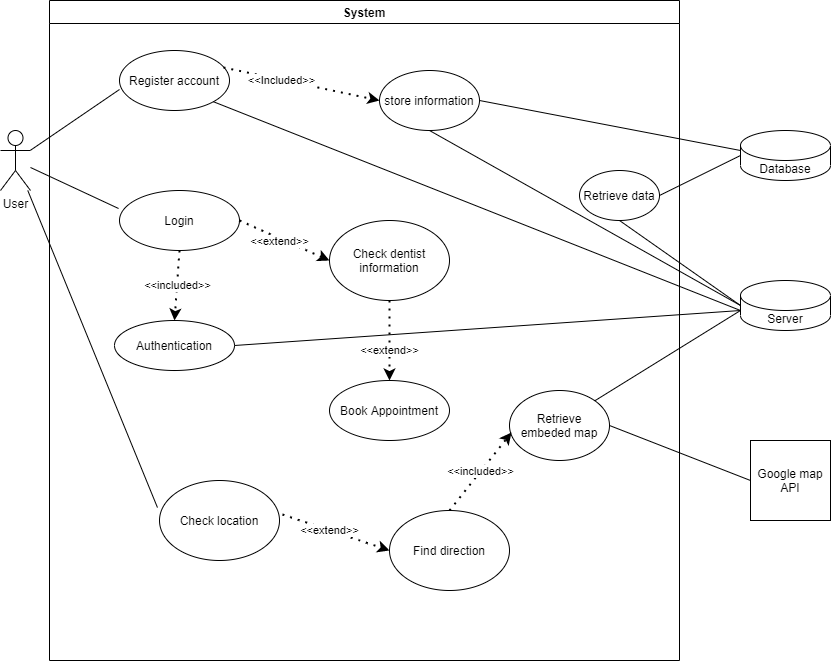

The diagram above was exported from draw.io. Its source (the exported page's mxGraphModel, read from the mxfile embedded in the PNG):
<mxGraphModel dx="1422" dy="688" grid="1" gridSize="10" guides="1" tooltips="1" connect="1" arrows="1" fold="1" page="1" pageScale="1" pageWidth="850" pageHeight="1100" math="0" shadow="0">
  <root>
    <mxCell id="0" />
    <mxCell id="1" parent="0" />
    <mxCell id="0HoLvP3fcfu41MpPzIHn-1" value="User" style="shape=umlActor;verticalLabelPosition=bottom;verticalAlign=top;html=1;outlineConnect=0;" parent="1" vertex="1">
      <mxGeometry x="60" y="200" width="30" height="60" as="geometry" />
    </mxCell>
    <mxCell id="0HoLvP3fcfu41MpPzIHn-2" value="System" style="swimlane;" parent="1" vertex="1">
      <mxGeometry x="109" y="70" width="630" height="660" as="geometry" />
    </mxCell>
    <mxCell id="c3C_-2bLnuumvusPvA62-4" value="Register account" style="ellipse;whiteSpace=wrap;html=1;" parent="0HoLvP3fcfu41MpPzIHn-2" vertex="1">
      <mxGeometry x="70" y="50" width="110" height="60" as="geometry" />
    </mxCell>
    <mxCell id="c3C_-2bLnuumvusPvA62-7" value="store information" style="ellipse;whiteSpace=wrap;html=1;" parent="0HoLvP3fcfu41MpPzIHn-2" vertex="1">
      <mxGeometry x="330" y="70" width="100" height="60" as="geometry" />
    </mxCell>
    <mxCell id="c3C_-2bLnuumvusPvA62-15" value="" style="endArrow=classic;html=1;rounded=0;dashed=1;html=1;dashPattern=1 3;strokeWidth=2;exitX=0.945;exitY=0.283;exitDx=0;exitDy=0;exitPerimeter=0;entryX=0;entryY=0.5;entryDx=0;entryDy=0;" parent="0HoLvP3fcfu41MpPzIHn-2" source="c3C_-2bLnuumvusPvA62-4" target="c3C_-2bLnuumvusPvA62-7" edge="1">
      <mxGeometry width="50" height="50" relative="1" as="geometry">
        <mxPoint x="350" y="230" as="sourcePoint" />
        <mxPoint x="300" y="150" as="targetPoint" />
      </mxGeometry>
    </mxCell>
    <mxCell id="c3C_-2bLnuumvusPvA62-45" value="&amp;lt;&amp;lt;Included&amp;gt;&amp;gt;" style="edgeLabel;html=1;align=center;verticalAlign=middle;resizable=0;points=[];" parent="c3C_-2bLnuumvusPvA62-15" vertex="1" connectable="0">
      <mxGeometry x="-0.2615" relative="1" as="geometry">
        <mxPoint as="offset" />
      </mxGeometry>
    </mxCell>
    <mxCell id="c3C_-2bLnuumvusPvA62-21" value="Login" style="ellipse;whiteSpace=wrap;html=1;" parent="0HoLvP3fcfu41MpPzIHn-2" vertex="1">
      <mxGeometry x="70" y="190" width="120" height="60" as="geometry" />
    </mxCell>
    <mxCell id="c3C_-2bLnuumvusPvA62-24" value="Authentication" style="ellipse;whiteSpace=wrap;html=1;" parent="0HoLvP3fcfu41MpPzIHn-2" vertex="1">
      <mxGeometry x="65" y="320" width="120" height="50" as="geometry" />
    </mxCell>
    <mxCell id="c3C_-2bLnuumvusPvA62-16" value="&amp;lt;&amp;lt;included&amp;gt;&amp;gt;" style="endArrow=classic;html=1;rounded=0;dashed=1;html=1;dashPattern=1 3;strokeWidth=2;entryX=0.5;entryY=0;entryDx=0;entryDy=0;exitX=0.5;exitY=1;exitDx=0;exitDy=0;" parent="0HoLvP3fcfu41MpPzIHn-2" source="c3C_-2bLnuumvusPvA62-21" target="c3C_-2bLnuumvusPvA62-24" edge="1">
      <mxGeometry width="50" height="50" relative="1" as="geometry">
        <mxPoint x="1010" y="120" as="sourcePoint" />
        <mxPoint x="1157" y="243" as="targetPoint" />
      </mxGeometry>
    </mxCell>
    <mxCell id="c3C_-2bLnuumvusPvA62-25" value="Check dentist information" style="ellipse;whiteSpace=wrap;html=1;" parent="0HoLvP3fcfu41MpPzIHn-2" vertex="1">
      <mxGeometry x="280" y="220" width="120" height="80" as="geometry" />
    </mxCell>
    <mxCell id="c3C_-2bLnuumvusPvA62-27" value="Retrieve data" style="ellipse;whiteSpace=wrap;html=1;" parent="0HoLvP3fcfu41MpPzIHn-2" vertex="1">
      <mxGeometry x="530" y="170" width="80" height="50" as="geometry" />
    </mxCell>
    <mxCell id="c3C_-2bLnuumvusPvA62-29" value="Book Appointment" style="ellipse;whiteSpace=wrap;html=1;" parent="0HoLvP3fcfu41MpPzIHn-2" vertex="1">
      <mxGeometry x="280" y="380" width="120" height="60" as="geometry" />
    </mxCell>
    <mxCell id="c3C_-2bLnuumvusPvA62-34" value="" style="endArrow=classic;html=1;rounded=0;dashed=1;html=1;dashPattern=1 3;strokeWidth=2;exitX=1;exitY=0.5;exitDx=0;exitDy=0;entryX=0;entryY=0.5;entryDx=0;entryDy=0;" parent="0HoLvP3fcfu41MpPzIHn-2" source="c3C_-2bLnuumvusPvA62-21" target="c3C_-2bLnuumvusPvA62-25" edge="1">
      <mxGeometry width="50" height="50" relative="1" as="geometry">
        <mxPoint x="183.95000000000005" y="76.98000000000002" as="sourcePoint" />
        <mxPoint x="354.6446609406728" y="88.78679656440363" as="targetPoint" />
      </mxGeometry>
    </mxCell>
    <mxCell id="c3C_-2bLnuumvusPvA62-46" value="&amp;lt;&amp;lt;extend&amp;gt;&amp;gt;" style="edgeLabel;html=1;align=center;verticalAlign=middle;resizable=0;points=[];" parent="c3C_-2bLnuumvusPvA62-34" vertex="1" connectable="0">
      <mxGeometry x="-0.4907" relative="1" as="geometry">
        <mxPoint x="17" y="10" as="offset" />
      </mxGeometry>
    </mxCell>
    <mxCell id="c3C_-2bLnuumvusPvA62-35" value="&amp;lt;&amp;lt;extend&amp;gt;&amp;gt;" style="endArrow=classic;html=1;rounded=0;dashed=1;html=1;dashPattern=1 3;strokeWidth=2;exitX=0.5;exitY=1;exitDx=0;exitDy=0;entryX=0.5;entryY=0;entryDx=0;entryDy=0;" parent="0HoLvP3fcfu41MpPzIHn-2" source="c3C_-2bLnuumvusPvA62-25" target="c3C_-2bLnuumvusPvA62-29" edge="1">
      <mxGeometry x="0.25" width="50" height="50" relative="1" as="geometry">
        <mxPoint x="200" y="230" as="sourcePoint" />
        <mxPoint x="290" y="270" as="targetPoint" />
        <mxPoint as="offset" />
      </mxGeometry>
    </mxCell>
    <mxCell id="c3C_-2bLnuumvusPvA62-36" value="Retrieve embeded map" style="ellipse;whiteSpace=wrap;html=1;" parent="0HoLvP3fcfu41MpPzIHn-2" vertex="1">
      <mxGeometry x="460" y="390" width="100" height="70" as="geometry" />
    </mxCell>
    <mxCell id="c3C_-2bLnuumvusPvA62-39" value="Check location" style="ellipse;whiteSpace=wrap;html=1;" parent="0HoLvP3fcfu41MpPzIHn-2" vertex="1">
      <mxGeometry x="110" y="480" width="120" height="80" as="geometry" />
    </mxCell>
    <mxCell id="c3C_-2bLnuumvusPvA62-42" value="Find direction" style="ellipse;whiteSpace=wrap;html=1;" parent="0HoLvP3fcfu41MpPzIHn-2" vertex="1">
      <mxGeometry x="340" y="510" width="120" height="80" as="geometry" />
    </mxCell>
    <mxCell id="c3C_-2bLnuumvusPvA62-41" value="" style="endArrow=classic;html=1;rounded=0;dashed=1;html=1;dashPattern=1 3;strokeWidth=2;exitX=1.025;exitY=0.425;exitDx=0;exitDy=0;entryX=0;entryY=0.5;entryDx=0;entryDy=0;exitPerimeter=0;" parent="0HoLvP3fcfu41MpPzIHn-2" source="c3C_-2bLnuumvusPvA62-39" target="c3C_-2bLnuumvusPvA62-42" edge="1">
      <mxGeometry width="50" height="50" relative="1" as="geometry">
        <mxPoint x="350" y="310" as="sourcePoint" />
        <mxPoint x="325" y="370" as="targetPoint" />
      </mxGeometry>
    </mxCell>
    <mxCell id="c3C_-2bLnuumvusPvA62-48" value="&amp;lt;&amp;lt;extend&amp;gt;&amp;gt;" style="edgeLabel;html=1;align=center;verticalAlign=middle;resizable=0;points=[];" parent="c3C_-2bLnuumvusPvA62-41" vertex="1" connectable="0">
      <mxGeometry x="-0.3949" y="-1" relative="1" as="geometry">
        <mxPoint x="15" y="4" as="offset" />
      </mxGeometry>
    </mxCell>
    <mxCell id="c3C_-2bLnuumvusPvA62-44" value="&amp;lt;&amp;lt;included&amp;gt;&amp;gt;" style="endArrow=classic;html=1;rounded=0;dashed=1;html=1;dashPattern=1 3;strokeWidth=2;exitX=0.5;exitY=0;exitDx=0;exitDy=0;entryX=0.02;entryY=0.6;entryDx=0;entryDy=0;entryPerimeter=0;" parent="0HoLvP3fcfu41MpPzIHn-2" source="c3C_-2bLnuumvusPvA62-42" target="c3C_-2bLnuumvusPvA62-36" edge="1">
      <mxGeometry width="50" height="50" relative="1" as="geometry">
        <mxPoint x="243" y="524" as="sourcePoint" />
        <mxPoint x="350" y="560" as="targetPoint" />
      </mxGeometry>
    </mxCell>
    <mxCell id="0HoLvP3fcfu41MpPzIHn-3" value="Google map API" style="whiteSpace=wrap;html=1;aspect=fixed;" parent="1" vertex="1">
      <mxGeometry x="810" y="510" width="80" height="80" as="geometry" />
    </mxCell>
    <mxCell id="c3C_-2bLnuumvusPvA62-1" value="Database" style="shape=cylinder3;whiteSpace=wrap;html=1;boundedLbl=1;backgroundOutline=1;size=15;" parent="1" vertex="1">
      <mxGeometry x="800" y="200" width="90" height="50" as="geometry" />
    </mxCell>
    <mxCell id="c3C_-2bLnuumvusPvA62-3" value="Server" style="shape=cylinder3;whiteSpace=wrap;html=1;boundedLbl=1;backgroundOutline=1;size=15;" parent="1" vertex="1">
      <mxGeometry x="800" y="350" width="90" height="50" as="geometry" />
    </mxCell>
    <mxCell id="c3C_-2bLnuumvusPvA62-6" style="edgeStyle=orthogonalEdgeStyle;rounded=0;orthogonalLoop=1;jettySize=auto;html=1;exitX=0.5;exitY=1;exitDx=0;exitDy=0;exitPerimeter=0;" parent="1" source="c3C_-2bLnuumvusPvA62-3" target="c3C_-2bLnuumvusPvA62-3" edge="1">
      <mxGeometry relative="1" as="geometry" />
    </mxCell>
    <mxCell id="c3C_-2bLnuumvusPvA62-18" value="" style="endArrow=none;html=1;rounded=0;entryX=0;entryY=0;entryDx=0;entryDy=20;entryPerimeter=0;exitX=1;exitY=0.5;exitDx=0;exitDy=0;" parent="1" source="c3C_-2bLnuumvusPvA62-7" target="c3C_-2bLnuumvusPvA62-1" edge="1">
      <mxGeometry width="50" height="50" relative="1" as="geometry">
        <mxPoint x="700" y="410" as="sourcePoint" />
        <mxPoint x="750" y="360" as="targetPoint" />
      </mxGeometry>
    </mxCell>
    <mxCell id="c3C_-2bLnuumvusPvA62-19" value="" style="endArrow=none;html=1;rounded=0;entryX=0;entryY=0;entryDx=0;entryDy=30;entryPerimeter=0;exitX=1;exitY=1;exitDx=0;exitDy=0;" parent="1" source="c3C_-2bLnuumvusPvA62-4" target="c3C_-2bLnuumvusPvA62-3" edge="1">
      <mxGeometry width="50" height="50" relative="1" as="geometry">
        <mxPoint x="700" y="410" as="sourcePoint" />
        <mxPoint x="750" y="360" as="targetPoint" />
      </mxGeometry>
    </mxCell>
    <mxCell id="c3C_-2bLnuumvusPvA62-20" value="" style="endArrow=none;html=1;rounded=0;entryX=0;entryY=0.65;entryDx=0;entryDy=0;entryPerimeter=0;" parent="1" source="0HoLvP3fcfu41MpPzIHn-1" target="c3C_-2bLnuumvusPvA62-4" edge="1">
      <mxGeometry width="50" height="50" relative="1" as="geometry">
        <mxPoint x="700" y="410" as="sourcePoint" />
        <mxPoint x="750" y="360" as="targetPoint" />
      </mxGeometry>
    </mxCell>
    <mxCell id="c3C_-2bLnuumvusPvA62-23" value="" style="endArrow=none;html=1;rounded=0;entryX=-0.008;entryY=0.3;entryDx=0;entryDy=0;entryPerimeter=0;" parent="1" source="0HoLvP3fcfu41MpPzIHn-1" target="c3C_-2bLnuumvusPvA62-21" edge="1">
      <mxGeometry width="50" height="50" relative="1" as="geometry">
        <mxPoint x="700" y="410" as="sourcePoint" />
        <mxPoint x="750" y="360" as="targetPoint" />
      </mxGeometry>
    </mxCell>
    <mxCell id="c3C_-2bLnuumvusPvA62-26" value="" style="endArrow=none;html=1;rounded=0;entryX=0;entryY=0.5;entryDx=0;entryDy=0;entryPerimeter=0;exitX=0.5;exitY=1;exitDx=0;exitDy=0;" parent="1" source="c3C_-2bLnuumvusPvA62-27" target="c3C_-2bLnuumvusPvA62-3" edge="1">
      <mxGeometry width="50" height="50" relative="1" as="geometry">
        <mxPoint x="680" y="300" as="sourcePoint" />
        <mxPoint x="750" y="350" as="targetPoint" />
      </mxGeometry>
    </mxCell>
    <mxCell id="c3C_-2bLnuumvusPvA62-28" value="" style="endArrow=none;html=1;rounded=0;entryX=0;entryY=0.5;entryDx=0;entryDy=0;entryPerimeter=0;exitX=1;exitY=0.5;exitDx=0;exitDy=0;" parent="1" source="c3C_-2bLnuumvusPvA62-27" target="c3C_-2bLnuumvusPvA62-1" edge="1">
      <mxGeometry width="50" height="50" relative="1" as="geometry">
        <mxPoint x="700" y="400" as="sourcePoint" />
        <mxPoint x="750" y="350" as="targetPoint" />
      </mxGeometry>
    </mxCell>
    <mxCell id="c3C_-2bLnuumvusPvA62-32" value="" style="endArrow=none;html=1;rounded=0;entryX=0;entryY=0.5;entryDx=0;entryDy=0;entryPerimeter=0;exitX=0.5;exitY=1;exitDx=0;exitDy=0;" parent="1" source="c3C_-2bLnuumvusPvA62-7" target="c3C_-2bLnuumvusPvA62-3" edge="1">
      <mxGeometry width="50" height="50" relative="1" as="geometry">
        <mxPoint x="560" y="250" as="sourcePoint" />
        <mxPoint x="750" y="350" as="targetPoint" />
      </mxGeometry>
    </mxCell>
    <mxCell id="c3C_-2bLnuumvusPvA62-37" value="" style="endArrow=none;html=1;rounded=0;entryX=0;entryY=0;entryDx=0;entryDy=30;entryPerimeter=0;exitX=1;exitY=0;exitDx=0;exitDy=0;" parent="1" source="c3C_-2bLnuumvusPvA62-36" target="c3C_-2bLnuumvusPvA62-3" edge="1">
      <mxGeometry width="50" height="50" relative="1" as="geometry">
        <mxPoint x="700" y="400" as="sourcePoint" />
        <mxPoint x="750" y="350" as="targetPoint" />
      </mxGeometry>
    </mxCell>
    <mxCell id="c3C_-2bLnuumvusPvA62-38" value="" style="endArrow=none;html=1;rounded=0;entryX=0;entryY=0.5;entryDx=0;entryDy=0;exitX=1;exitY=0.5;exitDx=0;exitDy=0;" parent="1" source="c3C_-2bLnuumvusPvA62-36" target="0HoLvP3fcfu41MpPzIHn-3" edge="1">
      <mxGeometry width="50" height="50" relative="1" as="geometry">
        <mxPoint x="700" y="400" as="sourcePoint" />
        <mxPoint x="750" y="350" as="targetPoint" />
      </mxGeometry>
    </mxCell>
    <mxCell id="c3C_-2bLnuumvusPvA62-40" value="" style="endArrow=none;html=1;rounded=0;exitX=-0.017;exitY=0.338;exitDx=0;exitDy=0;exitPerimeter=0;" parent="1" source="c3C_-2bLnuumvusPvA62-39" target="0HoLvP3fcfu41MpPzIHn-1" edge="1">
      <mxGeometry width="50" height="50" relative="1" as="geometry">
        <mxPoint x="700" y="400" as="sourcePoint" />
        <mxPoint x="750" y="350" as="targetPoint" />
      </mxGeometry>
    </mxCell>
    <mxCell id="c3C_-2bLnuumvusPvA62-47" value="" style="endArrow=none;html=1;rounded=0;entryX=0;entryY=0;entryDx=0;entryDy=30;entryPerimeter=0;exitX=1;exitY=0.5;exitDx=0;exitDy=0;" parent="1" source="c3C_-2bLnuumvusPvA62-24" target="c3C_-2bLnuumvusPvA62-3" edge="1">
      <mxGeometry width="50" height="50" relative="1" as="geometry">
        <mxPoint x="700" y="400" as="sourcePoint" />
        <mxPoint x="750" y="350" as="targetPoint" />
      </mxGeometry>
    </mxCell>
  </root>
</mxGraphModel>